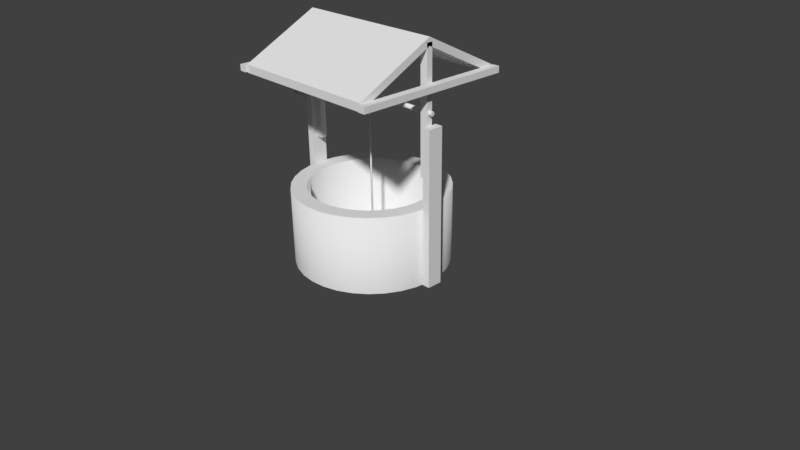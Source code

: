 # Source: townWell_1.blend  (saved by Blender 2.79.0; exported with 4.5.12 LTS)
import bpy
from mathutils import Matrix  # noqa: F401  (used for matrix-valued properties, if any)

bpy.ops.wm.read_factory_settings(use_empty=True)
scene = bpy.context.scene
scene.name = 'Scene'

# ---- collections
col_collection_1 = bpy.data.collections.new('Collection 1'); scene.collection.children.link(col_collection_1)

# ---- world
world_world = bpy.data.worlds.new('World'); scene.world = world_world
world_world.color = (0.05088, 0.05088, 0.05088)
world_world.use_sun_shadow = False
world_world.sun_shadow_jitter_overblur = 0.0
world_world.cycles.sampling_method = 'MANUAL'

# ---- cameras
cam_camera = bpy.data.cameras.new('Camera')
cam_camera.clip_end = 100.0
cam_camera.lens = 35.0
cam_camera.sensor_width = 32.0
cam_camera.sensor_height = 18.0
cam_camera.ortho_scale = 7.314
cam_camera.dof.focus_distance = 0.0

# ---- meshes
me_cube = bpy.data.meshes.new('Cube')
me_cube.from_pydata([(-1.0, -1.03, 2.41), (-1.0, -1.0, 2.5), (-1.0, 1.03, 2.41), (-1.0, 1.0, 2.5), (-1.1, 1.03, 2.41), (1.0, -1.0, 2.5), (-1.1, -1.03, 2.41), (1.0, 1.0, 2.5), (0.1559, 0.7837, 1.0), (-7.673e-08, 0.799, 1.0), (0.0, 1.0, 0.0), (0.1951, 0.9808, 0.0), (0.3827, 0.9239, 0.0), (0.3058, 0.7382, 1.0), (0.5556, 0.8315, 0.0), (0.4439, 0.6644, 1.0), (0.7071, 0.7071, 0.0), (0.565, 0.565, 1.0), (0.8315, 0.5556, 0.0), (0.6644, 0.4439, 1.0), (0.9239, 0.3827, 0.0), (0.9808, 0.1951, 0.0), (0.7837, 0.1559, 1.0), (1.0, 7.55e-08, 0.0), (0.799, 4.465e-08, 1.0), (0.9808, -0.1951, 0.0), (0.7837, -0.1559, 1.0), (0.9239, -0.3827, 0.0), (0.7382, -0.3058, 1.0), (0.8315, -0.5556, 0.0), (0.6644, -0.4439, 1.0), (0.7071, -0.7071, 0.0), (0.565, -0.565, 1.0), (0.5556, -0.8315, 0.0), (0.3827, -0.9239, 0.0), (0.1951, -0.9808, 0.0), (0.1559, -0.7837, 1.0), (-3.258e-07, -1.0, 0.0), (-2.642e-07, -0.799, 1.0), (-0.1951, -0.9808, 0.0), (-0.3827, -0.9239, 0.0), (-0.5556, -0.8315, 0.0), (-0.4439, -0.6644, 1.0), (-0.7071, -0.7071, 0.0), (-0.8315, -0.5556, 0.0), (-0.6644, -0.4439, 1.0), (-0.9239, -0.3827, 0.0), (-0.9808, -0.1951, 0.0), (-1.0, 9.656e-07, 0.0), (-0.799, 7.82e-07, 1.0), (-0.9808, 0.1951, 0.0), (-0.7837, 0.1559, 1.0), (-0.9239, 0.3827, 0.0), (-0.7382, 0.3058, 1.0), (-0.8315, 0.5556, 0.0), (-0.6644, 0.4439, 1.0), (-0.7071, 0.7071, 0.0), (-0.5556, 0.8315, 0.0), (-0.3827, 0.9239, 0.0), (-0.1951, 0.9808, 0.0), (-0.1559, 0.7837, 1.0), (0.7382, 0.3058, 1.0), (0.4439, -0.6644, 1.0), (0.3058, -0.7382, 1.0), (-0.1559, -0.7837, 1.0), (-0.3058, -0.7382, 1.0), (-0.565, -0.565, 1.0), (-0.7382, -0.3058, 1.0), (-0.7837, -0.1559, 1.0), (-0.565, 0.565, 1.0), (-0.4439, 0.6644, 1.0), (-0.3058, 0.7382, 1.0), (0.0, 1.0, 1.0), (0.1951, 0.9808, 1.0), (-0.1951, 0.9808, 1.0), (-0.3827, 0.9239, 1.0), (-0.8315, 0.5556, 1.0), (-0.7071, 0.7071, 1.0), (0.5556, 0.8315, 1.0), (0.3827, 0.9239, 1.0), (0.7071, 0.7071, 1.0), (0.8315, 0.5556, 1.0), (-0.9808, -0.1951, 1.0), (-1.0, 9.656e-07, 1.0), (-0.8315, -0.5556, 1.0), (-0.9239, -0.3827, 1.0), (1.0, 7.55e-08, 1.0), (0.9808, 0.1951, 1.0), (-0.7071, -0.7071, 1.0), (0.9808, -0.1951, 1.0), (0.9239, -0.3827, 1.0), (-0.5556, -0.8315, 1.0), (0.8315, -0.5556, 1.0), (-0.3827, -0.9239, 1.0), (0.7071, -0.7071, 1.0), (0.5556, -0.8315, 1.0), (0.3827, -0.9239, 1.0), (-3.258e-07, -1.0, 1.0), (-0.1951, -0.9808, 1.0), (0.1951, -0.9808, 1.0), (0.9239, 0.3827, 1.0), (-0.9808, 0.1951, 1.0), (-0.9239, 0.3827, 1.0), (-0.5556, 0.8315, 1.0), (-7.673e-08, 0.799, 0.0), (0.1559, 0.7837, 0.0), (-0.1559, 0.7837, 0.0), (-0.3058, 0.7382, 0.0), (-0.6644, 0.4439, 0.0), (-0.565, 0.565, 0.0), (0.4439, 0.6644, 0.0), (0.3058, 0.7382, 0.0), (0.565, 0.565, 0.0), (0.6644, 0.4439, 0.0), (-0.7837, -0.1559, 0.0), (-0.799, 7.82e-07, 0.0), (-0.6644, -0.4439, 0.0), (-0.7382, -0.3058, 0.0), (0.799, 4.465e-08, 0.0), (0.7837, 0.1559, 0.0), (-0.565, -0.565, 0.0), (0.7837, -0.1559, 0.0), (0.7382, -0.3058, 0.0), (-0.4439, -0.6644, 0.0), (0.6644, -0.4439, 0.0), (-0.3058, -0.7382, 0.0), (0.565, -0.565, 0.0), (0.4439, -0.6644, 0.0), (0.3058, -0.7382, 0.0), (-2.642e-07, -0.799, 0.0), (-0.1559, -0.7837, 0.0), (0.1559, -0.7837, 0.0), (0.7382, 0.3058, 0.0), (-0.7837, 0.1559, 0.0), (-0.7382, 0.3058, 0.0), (-0.4439, 0.6644, 0.0), (-1.0, -0.1, 0.0), (-1.0, -0.1, 2.0), (-1.0, 0.1, 0.0), (-1.0, 0.1, 2.0), (1.0, -0.1, 0.0), (1.0, -0.1, 2.0), (1.0, 0.1, 0.0), (1.0, 0.1, 2.0), (-1.1, -0.1, 0.0), (-1.1, -0.1, 2.0), (-1.1, 0.1, 2.0), (-1.1, 0.1, 0.0), (1.1, 0.1, 2.0), (1.1, 0.1, 0.0), (1.1, -0.1, 2.0), (1.1, -0.1, 0.0), (-1.0, 0.0, 3.0), (-1.1, 1.03, 2.49), (1.0, 0.0, 3.0), (-1.1, -1.03, 2.49), (-1.0, -1.0, 2.4), (-1.0, 1.0, 2.4), (1.0, 1.0, 2.4), (1.0, -1.0, 2.4), (1.0, 0.0, 2.9), (-1.0, 0.0, 2.9), (-1.0, 1.03, 2.49), (-1.0, -1.03, 2.49), (1.1, -1.03, 2.41), (1.1, 1.03, 2.41), (1.0, 1.03, 2.41), (1.0, -1.03, 2.41), (1.0, 1.03, 2.49), (1.0, -1.03, 2.49), (1.1, 1.03, 2.49), (1.1, -1.03, 2.49), (-0.9, -0.03955, 2.941), (-0.9, -0.03955, 1.359), (-1.0, -0.03955, 1.359), (-1.0, -0.03955, 2.941), (-1.0, 0.03955, 1.359), (-1.0, 0.03955, 2.941), (-0.9, 0.03955, 1.359), (-0.9, 0.03955, 2.941), (1.0, -0.03955, 2.941), (1.0, -0.03955, 1.359), (0.9, -0.03955, 1.359), (0.9, -0.03955, 2.941), (0.9, 0.03955, 1.359), (0.9, 0.03955, 2.941), (1.0, 0.03955, 1.359), (1.0, 0.03955, 2.941), (-1.25, 0.03, 2.15), (1.05, 0.03, 2.15), (-1.25, 0.015, 2.124), (1.05, 0.015, 2.124), (-1.25, -0.015, 2.124), (1.05, -0.015, 2.124), (-1.25, -0.03, 2.15), (1.05, -0.03, 2.15), (-1.25, -0.015, 2.176), (1.05, -0.015, 2.176), (-1.25, 0.015, 2.176), (1.05, 0.015, 2.176), (0.02107, 0.1, 2.15), (0.07107, 0.1, 2.15), (-0.07107, 0.1, 2.15), (-0.02107, 0.1, 2.15), (-0.07107, 0.0866, 2.1), (-0.02107, 0.0866, 2.1), (-0.07107, 0.05, 2.063), (-0.02107, 0.05, 2.063), (-0.07107, -2.428e-07, 2.05), (-0.02107, -2.428e-07, 2.05), (-0.07107, -0.05, 2.063), (-0.02107, -0.05, 2.063), (-0.07107, -0.0866, 2.1), (-0.02107, -0.0866, 2.1), (-0.07107, -0.1, 2.15), (-0.02107, -0.1, 2.15), (-0.07107, -0.0866, 2.2), (-0.02107, -0.0866, 2.2), (-0.07107, -0.05, 2.237), (-0.02107, -0.05, 2.237), (-0.07107, -2.849e-07, 2.25), (-0.02107, -2.849e-07, 2.25), (-0.07107, 0.05, 2.237), (-0.02107, 0.05, 2.237), (-0.07107, 0.0866, 2.2), (-0.02107, 0.0866, 2.2), (0.07107, 0.0866, 2.2), (0.02107, 0.0866, 2.2), (0.07107, 0.05, 2.237), (0.02107, 0.05, 2.237), (0.07107, -2.189e-07, 2.25), (0.02107, -2.189e-07, 2.25), (0.07107, -0.05, 2.237), (0.02107, -0.05, 2.237), (0.07107, -0.0866, 2.2), (0.02107, -0.0866, 2.2), (0.07107, -0.1, 2.15), (0.02107, -0.1, 2.15), (0.07107, -0.0866, 2.1), (0.02107, -0.0866, 2.1), (0.07107, -0.05, 2.063), (0.02107, -0.05, 2.063), (0.07107, -3.088e-07, 2.05), (0.02107, -3.088e-07, 2.05), (0.07107, 0.05, 2.063), (0.02107, 0.05, 2.063), (0.07107, 0.0866, 2.1), (0.02107, 0.0866, 2.1), (-5.251e-07, 0.01077, 2.126), (-4.286e-07, 0.01077, 0.02642), (-0.01052, 0.004691, 2.126), (-0.01052, 0.004691, 0.02642), (-0.01052, -0.007458, 2.126), (-0.01052, -0.007458, 0.02642), (-5.251e-07, -0.01353, 2.126), (-4.286e-07, -0.01353, 0.02642), (0.01052, -0.007458, 2.126), (0.01052, -0.007458, 0.02642), (0.01052, 0.004691, 2.126), (0.01052, 0.004691, 0.02642), (-1.15, 0.03, 1.85), (-1.15, 0.015, 1.824), (-1.15, -0.015, 1.824), (-1.15, -0.03, 1.85), (-1.15, -0.015, 1.876), (-1.15, 0.015, 1.876), (-1.45, 0.03, 1.85), (-1.45, 0.015, 1.824), (-1.45, -0.015, 1.824), (-1.45, -0.03, 1.85), (-1.45, -0.015, 1.876), (-1.45, 0.015, 1.876), (-1.22, 0.048, 2.15), (-1.18, 0.048, 1.85), (-1.18, 0.048, 2.15), (-1.22, -0.048, 2.15), (-1.22, -0.024, 2.192), (-1.22, 0.024, 2.192), (-1.22, 0.048, 1.85), (-1.22, 0.024, 1.808), (-1.22, -0.024, 1.808), (-1.22, -0.048, 1.85), (-1.18, -0.048, 2.15), (-1.18, -0.048, 1.85), (-1.18, -0.024, 2.192), (-1.18, 0.024, 2.192), (-1.18, 0.024, 1.808), (-1.18, -0.024, 1.808)], [], [(6, 4, 2, 0), (153, 155, 163, 162), (4, 153, 162, 2), (155, 6, 0, 163), (160, 159, 156, 161), (154, 7, 3, 152), (11, 73, 79, 12), (12, 79, 78, 14), (14, 78, 80, 16), (16, 80, 81, 18), (18, 81, 100, 20), (20, 100, 87, 21), (21, 87, 86, 23), (23, 86, 89, 25), (25, 89, 90, 27), (27, 90, 92, 29), (29, 92, 94, 31), (31, 94, 95, 33), (33, 95, 96, 34), (34, 96, 99, 35), (35, 99, 97, 37), (37, 97, 98, 39), (39, 98, 93, 40), (40, 93, 91, 41), (41, 91, 88, 43), (43, 88, 84, 44), (44, 84, 85, 46), (46, 85, 82, 47), (47, 82, 83, 48), (48, 83, 101, 50), (50, 101, 102, 52), (52, 102, 76, 54), (54, 76, 77, 56), (56, 77, 103, 57), (57, 103, 75, 58), (58, 75, 74, 59), (65, 64, 130, 125), (59, 74, 72, 10), (10, 72, 73, 11), (137, 136, 138, 139), (9, 8, 73, 72), (60, 9, 72, 74), (71, 60, 74, 75), (55, 69, 77, 76), (13, 15, 78, 79), (15, 17, 80, 78), (17, 19, 81, 80), (68, 49, 83, 82), (45, 67, 85, 84), (22, 24, 86, 87), (66, 45, 84, 88), (24, 26, 89, 86), (26, 28, 90, 89), (42, 66, 88, 91), (28, 30, 92, 90), (65, 42, 91, 93), (30, 32, 94, 92), (62, 63, 96, 95), (38, 64, 98, 97), (63, 36, 99, 96), (36, 38, 97, 99), (64, 65, 93, 98), (32, 62, 95, 94), (67, 68, 82, 85), (61, 22, 87, 100), (49, 51, 101, 83), (19, 61, 100, 81), (51, 53, 102, 101), (53, 55, 76, 102), (69, 70, 103, 77), (70, 71, 75, 103), (8, 13, 79, 73), (105, 104, 106, 107, 135, 109, 108, 134, 133, 115, 114, 117, 116, 120, 123, 125, 130, 129, 131, 128, 127, 126, 124, 122, 121, 118, 119, 132, 113, 112, 110, 111), (67, 45, 116, 117), (62, 32, 126, 127), (24, 22, 119, 118), (68, 67, 117, 114), (45, 66, 120, 116), (22, 61, 132, 119), (26, 24, 118, 121), (51, 49, 115, 133), (28, 26, 121, 122), (61, 19, 113, 132), (66, 42, 123, 120), (8, 9, 104, 105), (53, 51, 133, 134), (30, 28, 122, 124), (9, 60, 106, 104), (55, 53, 134, 108), (42, 65, 125, 123), (60, 71, 107, 106), (70, 69, 109, 135), (32, 30, 124, 126), (69, 55, 108, 109), (71, 70, 135, 107), (63, 62, 127, 128), (15, 13, 111, 110), (13, 8, 105, 111), (64, 38, 129, 130), (17, 15, 110, 112), (36, 63, 128, 131), (19, 17, 112, 113), (38, 36, 131, 129), (49, 68, 114, 115), (143, 142, 140, 141), (145, 146, 147, 144), (139, 138, 147, 146), (136, 137, 145, 144), (138, 136, 144, 147), (137, 139, 146, 145), (148, 150, 151, 149), (140, 142, 149, 151), (143, 141, 150, 148), (141, 140, 151, 150), (142, 143, 148, 149), (5, 154, 152, 1), (161, 157, 158, 160), (2, 162, 163, 0), (4, 6, 155, 153), (1, 152, 161, 156), (7, 154, 160, 158), (5, 1, 156, 159), (154, 5, 159, 160), (3, 7, 158, 157), (152, 3, 157, 161), (167, 166, 165, 164), (168, 169, 171, 170), (166, 168, 170, 165), (169, 167, 164, 171), (165, 170, 171, 164), (166, 167, 169, 168), (175, 174, 173, 172), (176, 177, 179, 178), (174, 176, 178, 173), (177, 175, 172, 179), (173, 178, 179, 172), (174, 175, 177, 176), (183, 182, 181, 180), (184, 185, 187, 186), (182, 184, 186, 181), (185, 183, 180, 187), (181, 186, 187, 180), (182, 183, 185, 184), (188, 189, 191, 190), (190, 191, 193, 192), (192, 193, 195, 194), (194, 195, 197, 196), (191, 189, 199, 197, 195, 193), (196, 197, 199, 198), (198, 199, 189, 188), (188, 190, 192, 194, 196, 198), (248, 250, 252, 254, 256, 258), (227, 200, 247, 245, 243, 241, 239, 237, 235, 233, 231, 229), (202, 203, 205, 204), (242, 243, 245, 244), (204, 205, 207, 206), (256, 257, 259, 258), (240, 241, 243, 242), (206, 207, 209, 208), (251, 249, 259, 257, 255, 253), (238, 239, 241, 240), (208, 209, 211, 210), (254, 255, 257, 256), (236, 237, 239, 238), (210, 211, 213, 212), (252, 253, 255, 254), (234, 235, 237, 236), (212, 213, 215, 214), (250, 251, 253, 252), (232, 233, 235, 234), (214, 215, 217, 216), (248, 249, 251, 250), (230, 231, 233, 232), (216, 217, 219, 218), (201, 226, 228, 230, 232, 234, 236, 238, 240, 242, 244, 246), (228, 229, 231, 230), (218, 219, 221, 220), (246, 247, 200, 201), (226, 227, 229, 228), (220, 221, 223, 222), (205, 203, 225, 223, 221, 219, 217, 215, 213, 211, 209, 207), (201, 200, 227, 226), (222, 223, 225, 224), (258, 259, 249, 248), (244, 245, 247, 246), (224, 225, 203, 202), (202, 204, 206, 208, 210, 212, 214, 216, 218, 220, 222, 224), (260, 265, 264, 263, 262, 261), (266, 267, 268, 269, 270, 271), (261, 262, 268, 267), (264, 265, 271, 270), (262, 263, 269, 268), (260, 261, 267, 266), (265, 260, 266, 271), (263, 264, 270, 269), (272, 278, 279, 280, 281, 275, 276, 277), (274, 285, 284, 282, 283, 287, 286, 273), (272, 277, 285, 274), (276, 275, 282, 284), (278, 272, 274, 273), (281, 280, 287, 283), (279, 278, 273, 286), (277, 276, 284, 285), (275, 281, 283, 282), (280, 279, 286, 287)])
me_cube.polygons.foreach_set('use_smooth', [0, 0, 0, 0, 0, 0, 1, 1, 1, 1, 1, 1, 1, 1, 1, 1, 1, 1, 1, 1, 1, 1, 1, 1, 1, 1, 1, 1, 1, 1, 1, 1, 1, 1, 1, 1, 1, 1, 1, 0, 0, 0, 0, 0, 0, 0, 0, 0, 0, 0, 0, 0, 0, 0, 0, 0, 0, 0, 0, 0, 0, 0, 0, 0, 0, 0, 0, 0, 0, 0, 0, 0, 0, 1, 1, 1, 1, 1, 1, 1, 1, 1, 1, 1, 1, 1, 1, 1, 1, 1, 1, 1, 1, 1, 1, 1, 1, 1, 1, 1, 1, 1, 1, 1, 0, 0, 0, 0, 0, 0, 0, 0, 0, 0, 0, 0, 0, 0, 0, 0, 0, 0, 0, 0, 0, 0, 0, 0, 0, 0, 0, 0, 0, 0, 0, 0, 0, 0, 0, 0, 0, 0, 0, 1, 1, 1, 1, 0, 1, 1, 0, 0, 0, 1, 1, 1, 1, 1, 1, 0, 1, 1, 1, 1, 1, 1, 1, 1, 1, 1, 1, 1, 1, 1, 0, 1, 1, 1, 1, 1, 0, 1, 1, 1, 1, 1, 0, 0, 0, 1, 1, 1, 1, 1, 1, 0, 0, 1, 1, 1, 1, 1, 1, 1, 1])
me_cube.use_remesh_preserve_volume = False
me_cube.use_remesh_preserve_attributes = False
me_cube.use_mirror_vertex_groups = False
me_cube.update()

# ---- objects
ob_cube = bpy.data.objects.new('Cube', me_cube)
ob_camera = bpy.data.objects.new('Camera', cam_camera)

# ---- transforms, parenting, visibility, modifiers, constraints
ob_cube.location = (0.0, 0.0, 0.0)
ob_cube.lineart.crease_threshold = 0.0
ob_camera.location = (7.481, -6.508, 5.344)
ob_camera.rotation_euler = (1.109, 0.01082, 0.8149)
ob_camera.lock_rotations_4d = False
ob_camera.empty_display_type = 'ARROWS'
ob_camera.color = (0.0, 0.0, 0.0, 0.0)
ob_camera.display_type = 'WIRE'
ob_camera.lineart.crease_threshold = 0.0

# ---- collection membership
col_collection_1.objects.link(ob_cube)
col_collection_1.objects.link(ob_camera)

# ---- scene / render settings (as saved in the file)
scene.camera = ob_camera
scene.frame_start = 1; scene.frame_end = 250; scene.frame_set(1)
scene.render.engine = 'CYCLES'
scene.render.resolution_percentage = 50
scene.render.dither_intensity = 0.0
scene.cycles.use_denoising = False
scene.cycles.samples = 128
scene.cycles.sampling_pattern = 'TABULATED_SOBOL'
scene.cycles.use_adaptive_sampling = False
scene.cycles.use_light_tree = False
scene.cycles.blur_glossy = 0.0
scene.cycles.sample_clamp_indirect = 0.0
scene.view_settings.view_transform = 'Standard'
bpy.context.view_layer.update()

# ---- added for rendering (the .blend has no usable light): sun
light_auto_sun = bpy.data.lights.new('AutoSun', 'SUN')
light_auto_sun.energy = 3.0
light_auto_sun.angle = 0.0523599
ob_auto_sun = bpy.data.objects.new('AutoSun', light_auto_sun)
scene.collection.objects.link(ob_auto_sun)
ob_auto_sun.rotation_euler = (0.872665, 0.174533, 0.523599)
bpy.context.view_layer.update()
